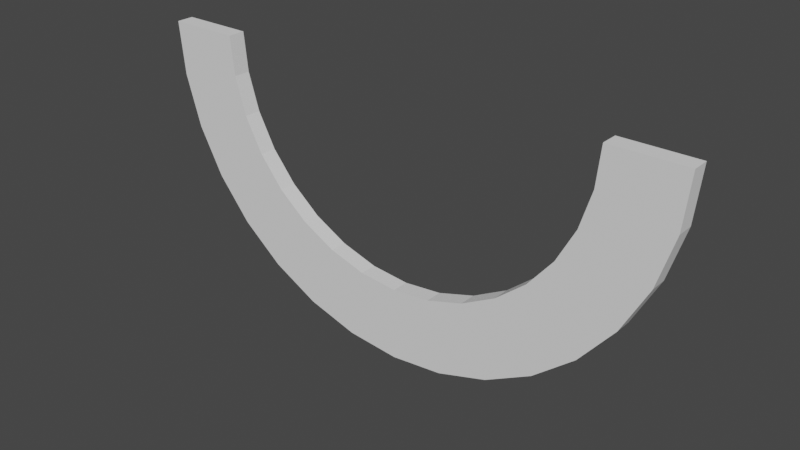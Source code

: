 # Source: Idle_-_Smile.blend  (saved by Blender 3.5.10; exported with 4.5.12 LTS)
import bpy
from mathutils import Matrix  # noqa: F401  (used for matrix-valued properties, if any)

bpy.ops.wm.read_factory_settings(use_empty=True)
scene = bpy.context.scene
scene.name = 'Scene'

# ---- collections
col_collection = bpy.data.collections.new('Collection'); scene.collection.children.link(col_collection)

# ---- world
world_world = bpy.data.worlds.new('World'); scene.world = world_world
world_world.use_nodes = True; world_world.node_tree.nodes.clear()
_N = world_world.node_tree.nodes; _L = world_world.node_tree.links
n0 = _N.new('ShaderNodeOutputWorld'); n0.name = 'World Output'; n0.location = (300, 300)
n1 = _N.new('ShaderNodeBackground'); n1.name = 'Background'; n1.location = (10, 300)
n1.inputs[0].default_value = (0.05088, 0.05088, 0.05088, 1.0)
_L.new(n1.outputs[0], n0.inputs[0])
n0.is_active_output = True
world_world.color = (0.05088, 0.05088, 0.05088)
world_world.use_sun_shadow = False
world_world.sun_shadow_jitter_overblur = 0.0

# ---- meshes
me_circle = bpy.data.meshes.new('Circle')
me_circle.from_pydata([(0.5176, -0.5176, 0.06346), (0.4067, -0.6087, 0.06346), (0.2801, -0.6763, 0.06346), (0.1428, -0.718, 0.06346), (-3.244e-09, -0.7321, 0.06346), (-0.1428, -0.718, 0.06346), (-0.2801, -0.6763, 0.06346), (-0.4067, -0.6087, 0.06346), (-1.0, 0.0, 0.0), (-0.9808, -0.1951, 0.0), (-0.9239, -0.3827, 0.0), (-0.8315, -0.5556, 0.0), (-0.7071, -0.7071, 0.0), (-0.5556, -0.8315, 0.0), (-0.3827, -0.9239, 0.0), (-0.1951, -0.9808, 0.0), (0.0, -1.0, 0.0), (0.1951, -0.9808, 0.0), (0.3827, -0.9239, 0.0), (0.5556, -0.8315, 0.0), (0.7071, -0.7071, 0.0), (0.8315, -0.5556, 0.0), (0.9239, -0.3827, 0.0), (0.9808, -0.1951, 0.0), (1.0, 0.0, 0.0), (-0.5176, -0.5176, 0.06346), (-0.6087, -0.4067, 0.06346), (-0.6763, -0.2801, 0.06346), (-0.7321, 3.993e-09, 0.06346), (-0.718, -0.1428, 0.06346), (1.0, 0.0, 0.06346), (0.9808, -0.1951, 0.06346), (0.9239, -0.3827, 0.06346), (0.8315, -0.5556, 0.06346), (0.7071, -0.7071, 0.06346), (0.5556, -0.8315, 0.06346), (0.3827, -0.9239, 0.06346), (0.1951, -0.9808, 0.06346), (0.0, -1.0, 0.06346), (-0.1951, -0.9808, 0.06346), (-0.7321, 3.993e-09, 0.0), (-0.718, -0.1428, 0.0), (-0.6763, -0.2801, 0.0), (-0.6087, -0.4067, 0.0), (-0.5176, -0.5176, 0.0), (-0.4067, -0.6087, 0.0), (-0.2801, -0.6763, 0.0), (-0.1428, -0.718, 0.0), (-3.244e-09, -0.7321, 0.0), (0.1428, -0.718, 0.0), (0.2801, -0.6763, 0.0), (0.4067, -0.6087, 0.0), (0.5176, -0.5176, 0.0), (0.6087, -0.4067, 0.0), (0.6763, -0.2801, 0.0), (0.718, -0.1428, 0.0), (0.7321, 3.993e-09, 0.0), (-0.3827, -0.9239, 0.06346), (-0.5556, -0.8315, 0.06346), (-0.7071, -0.7071, 0.06346), (-0.8315, -0.5556, 0.06346), (-0.9239, -0.3827, 0.06346), (-1.0, 0.0, 0.06346), (-0.9808, -0.1951, 0.06346), (0.6087, -0.4067, 0.06346), (0.6763, -0.2801, 0.06346), (0.718, -0.1428, 0.06346), (0.7321, 3.993e-09, 0.06346)], [], [(61, 60, 26, 27), (11, 43, 44, 12), (31, 30, 67, 66), (12, 44, 45, 13), (63, 61, 27, 29), (13, 45, 46, 14), (32, 31, 66, 65), (62, 63, 29, 28), (14, 46, 47, 15), (33, 32, 65, 64), (34, 33, 64, 0), (15, 47, 48, 16), (35, 34, 0, 1), (36, 35, 1, 2), (16, 48, 49, 17), (37, 36, 2, 3), (38, 37, 3, 4), (17, 49, 50, 18), (39, 38, 4, 5), (57, 39, 5, 6), (18, 50, 51, 19), (58, 57, 6, 7), (19, 51, 52, 20), (59, 58, 7, 25), (20, 52, 53, 21), (60, 59, 25, 26), (21, 53, 54, 22), (8, 40, 41, 9), (22, 54, 55, 23), (9, 41, 42, 10), (23, 55, 56, 24), (10, 42, 43, 11), (17, 18, 36, 37), (45, 44, 25, 7), (18, 19, 35, 36), (46, 45, 7, 6), (19, 20, 34, 35), (47, 46, 6, 5), (20, 21, 33, 34), (48, 47, 5, 4), (21, 22, 32, 33), (49, 48, 4, 3), (8, 9, 63, 62), (22, 23, 31, 32), (50, 49, 3, 2), (9, 10, 61, 63), (23, 24, 30, 31), (51, 50, 2, 1), (10, 11, 60, 61), (40, 8, 62, 28), (52, 51, 1, 0), (11, 12, 59, 60), (24, 56, 67, 30), (53, 52, 0, 64), (12, 13, 58, 59), (54, 53, 64, 65), (13, 14, 57, 58), (41, 40, 28, 29), (55, 54, 65, 66), (14, 15, 39, 57), (42, 41, 29, 27), (56, 55, 66, 67), (15, 16, 38, 39), (43, 42, 27, 26), (16, 17, 37, 38), (44, 43, 26, 25)])
_uv = me_circle.uv_layers.new(name='UVMap')
_uv.uv.foreach_set('vector', [0.0, 0.0, 0.0, 0.0, 0.0, 0.0, 0.0, 0.0, 0.0, 0.0, 0.0, 0.0, 0.0, 0.0, 0.0, 0.0, 0.0, 0.0, 0.0, 0.0, 0.0, 0.0, 0.0, 0.0, 0.0, 0.0, 0.0, 0.0, 0.0, 0.0, 0.0, 0.0, 0.0, 0.0, 0.0, 0.0, 0.0, 0.0, 0.0, 0.0, 0.0, 0.0, 0.0, 0.0, 0.0, 0.0, 0.0, 0.0, 0.0, 0.0, 0.0, 0.0, 0.0, 0.0, 0.0, 0.0, 0.0, 0.0, 0.0, 0.0, 0.0, 0.0, 0.0, 0.0, 0.0, 0.0, 0.0, 0.0, 0.0, 0.0, 0.0, 0.0, 0.0, 0.0, 0.0, 0.0, 0.0, 0.0, 0.0, 0.0, 0.0, 0.0, 0.0, 0.0, 0.0, 0.0, 0.0, 0.0, 0.0, 0.0, 0.0, 0.0, 0.0, 0.0, 0.0, 0.0, 0.0, 0.0, 0.0, 0.0, 0.0, 0.0, 0.0, 0.0, 0.0, 0.0, 0.0, 0.0, 0.0, 0.0, 0.0, 0.0, 0.0, 0.0, 0.0, 0.0, 0.0, 0.0, 0.0, 0.0, 0.0, 0.0, 0.0, 0.0, 0.0, 0.0, 0.0, 0.0, 0.0, 0.0, 0.0, 0.0, 0.0, 0.0, 0.0, 0.0, 0.0, 0.0, 0.0, 0.0, 0.0, 0.0, 0.0, 0.0, 0.0, 0.0, 0.0, 0.0, 0.0, 0.0, 0.0, 0.0, 0.0, 0.0, 0.0, 0.0, 0.0, 0.0, 0.0, 0.0, 0.0, 0.0, 0.0, 0.0, 0.0, 0.0, 0.0, 0.0, 0.0, 0.0, 0.0, 0.0, 0.0, 0.0, 0.0, 0.0, 0.0, 0.0, 0.0, 0.0, 0.0, 0.0, 0.0, 0.0, 0.0, 0.0, 0.0, 0.0, 0.0, 0.0, 0.0, 0.0, 0.0, 0.0, 0.0, 0.0, 0.0, 0.0, 0.0, 0.0, 0.0, 0.0, 0.0, 0.0, 0.0, 0.0, 0.0, 0.0, 0.0, 0.0, 0.0, 0.0, 0.0, 0.0, 0.0, 0.0, 0.0, 0.0, 0.0, 0.0, 0.0, 0.0, 0.0, 0.0, 0.0, 0.0, 0.0, 0.0, 0.0, 0.0, 0.0, 0.0, 0.0, 0.0, 0.0, 0.0, 0.0, 0.0, 0.0, 0.0, 0.0, 0.0, 0.0, 0.0, 0.0, 0.0, 0.0, 0.0, 0.0, 0.0, 0.0, 0.0, 0.0, 0.0, 0.0, 0.0, 0.0, 0.0, 0.0, 0.0, 0.0, 0.0, 0.0, 0.0, 0.0, 0.0, 0.0, 0.0, 0.0, 0.0, 0.0, 0.0, 0.0, 0.0, 0.0, 0.0, 0.0, 0.0, 0.0, 0.0, 0.0, 0.0, 0.0, 0.0, 0.0, 0.0, 0.0, 0.0, 0.0, 0.0, 0.0, 0.0, 0.0, 0.0, 0.0, 0.0, 0.0, 0.0, 0.0, 0.0, 0.0, 0.0, 0.0, 0.0, 0.0, 0.0, 0.0, 0.0, 0.0, 0.0, 0.0, 0.0, 0.0, 0.0, 0.0, 0.0, 0.0, 0.0, 0.0, 0.0, 0.0, 0.0, 0.0, 0.0, 0.0, 0.0, 0.0, 0.0, 0.0, 0.0, 0.0, 0.0, 0.0, 0.0, 0.0, 0.0, 0.0, 0.0, 0.0, 0.0, 0.0, 0.0, 0.0, 0.0, 0.0, 0.0, 0.0, 0.0, 0.0, 0.0, 0.0, 0.0, 0.0, 0.0, 0.0, 0.0, 0.0, 0.0, 0.0, 0.0, 0.0, 0.0, 0.0, 0.0, 0.0, 0.0, 0.0, 0.0, 0.0, 0.0, 0.0, 0.0, 0.0, 0.0, 0.0, 0.0, 0.0, 0.0, 0.0, 0.0, 0.0, 0.0, 0.0, 0.0, 0.0, 0.0, 0.0, 0.0, 0.0, 0.0, 0.0, 0.0, 0.0, 0.0, 0.0, 0.0, 0.0, 0.0, 0.0, 0.0, 0.0, 0.0, 0.0, 0.0, 0.0, 0.0, 0.0, 0.0, 0.0, 0.0, 0.0, 0.0, 0.0, 0.0, 0.0, 0.0, 0.0, 0.0, 0.0, 0.0, 0.0, 0.0, 0.0, 0.0, 0.0, 0.0, 0.0, 0.0, 0.0, 0.0, 0.0, 0.0, 0.0, 0.0, 0.0, 0.0, 0.0, 0.0, 0.0, 0.0, 0.0, 0.0, 0.0, 0.0, 0.0, 0.0, 0.0, 0.0, 0.0, 0.0, 0.0, 0.0, 0.0, 0.0, 0.0, 0.0, 0.0, 0.0, 0.0, 0.0, 0.0, 0.0, 0.0, 0.0, 0.0, 0.0, 0.0, 0.0, 0.0, 0.0, 0.0, 0.0, 0.0, 0.0, 0.0, 0.0, 0.0, 0.0, 0.0, 0.0, 0.0, 0.0, 0.0, 0.0, 0.0, 0.0, 0.0, 0.0, 0.0, 0.0, 0.0, 0.0, 0.0, 0.0, 0.0, 0.0, 0.0, 0.0, 0.0, 0.0, 0.0, 0.0, 0.0, 0.0, 0.0, 0.0, 0.0, 0.0, 0.0, 0.0, 0.0, 0.0, 0.0, 0.0, 0.0, 0.0, 0.0, 0.0, 0.0, 0.0, 0.0, 0.0, 0.0, 0.0, 0.0, 0.0, 0.0, 0.0])
me_circle.update()

# ---- objects
ob_circle = bpy.data.objects.new('Circle', me_circle)

# ---- transforms, parenting, visibility, modifiers, constraints
ob_circle.location = (0.0, 0.0, 0.0)
ob_circle.rotation_euler = (1.571, -0.0, 0.0)

# ---- collection membership
col_collection.objects.link(ob_circle)

# ---- scene / render settings (as saved in the file)
scene.frame_start = 1; scene.frame_end = 250; scene.frame_set(1)
scene.render.engine = 'BLENDER_EEVEE_NEXT'
scene.cycles.sampling_pattern = 'TABULATED_SOBOL'
scene.view_settings.view_transform = 'Filmic'
scene.unit_settings.scale_length = 0.01
bpy.context.view_layer.update()

# ---- added for rendering (the .blend has no active camera and no usable light): camera, sun
cam_auto = bpy.data.cameras.new('AutoCamera')
cam_auto.lens = 50.0
cam_auto.sensor_width = 36.0
cam_auto.clip_end = 1000.0
ob_auto_camera = bpy.data.objects.new('AutoCamera', cam_auto)
scene.collection.objects.link(ob_auto_camera)
ob_auto_camera.location = (2.0697, -2.51537, 1.15576)
ob_auto_camera.rotation_euler = (1.09748, -7.21219e-08, 0.694738)
scene.camera = ob_auto_camera
light_auto_sun = bpy.data.lights.new('AutoSun', 'SUN')
light_auto_sun.energy = 3.0
light_auto_sun.angle = 0.0523599
ob_auto_sun = bpy.data.objects.new('AutoSun', light_auto_sun)
scene.collection.objects.link(ob_auto_sun)
ob_auto_sun.rotation_euler = (0.872665, 0.174533, 0.523599)
bpy.context.view_layer.update()
